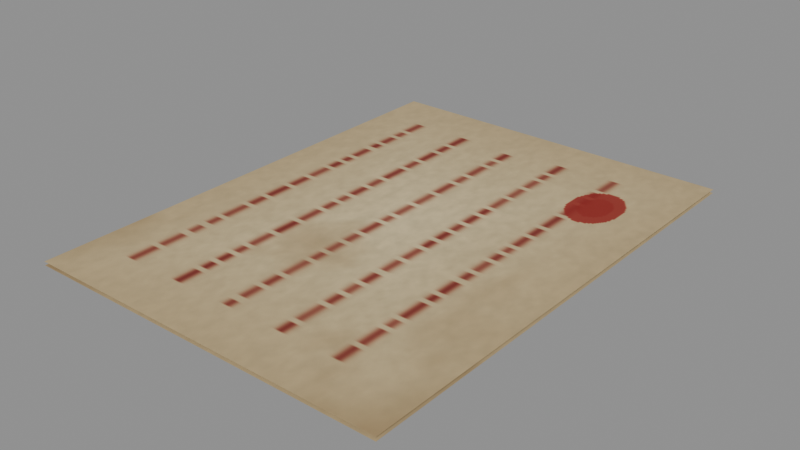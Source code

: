# Source: blood_contract.blend  (saved by Blender 4.2.66; exported with 4.5.12 LTS)
import bpy
from mathutils import Matrix  # noqa: F401  (used for matrix-valued properties, if any)

bpy.ops.wm.read_factory_settings(use_empty=True)
scene = bpy.context.scene
scene.name = 'Scene'

# ---- images (referenced by path relative to the original .blend; pixels are not part of the script)
import os
ASSET_DIR = os.environ.get("B2B_ASSET_DIR", "")  # directory of the original .blend (textures are referenced by path, not embedded)
HERE = os.path.dirname(os.path.abspath(__file__))  # packed textures are extracted next to this script under _unpacked/

def load_image(name, relpath, width, height, colorspace="sRGB"):
    """Load a texture the original file referenced (path relative to the .blend, or extracted next to this script)."""
    p = next((c for c in (os.path.join(HERE, relpath), os.path.join(ASSET_DIR, relpath)) if relpath and os.path.exists(c)), "")
    if p:
        img = bpy.data.images.load(p, check_existing=True)
        img.name = name
    else:  # same state as the original file: an image datablock whose file is absent (Cycles renders it pink)
        img = bpy.data.images.new(name, width, height)
        img.source = "FILE"
        img.filepath = "//" + (relpath or name)
    img.colorspace_settings.name = colorspace
    return img
img_t_doc_blood = load_image('t_doc_blood', '_unpacked/t_doc_blood.d9f45543.png', 256, 256, 'sRGB')

# ---- materials (node trees are filled in below, after node groups)
mat_m_docblood = bpy.data.materials.new('M_DocBlood')
mat_m_docblood.use_backface_culling = True

# ---- material node trees
mat_m_docblood.use_nodes = True; mat_m_docblood.node_tree.nodes.clear()
_N = mat_m_docblood.node_tree.nodes; _L = mat_m_docblood.node_tree.links
n0 = _N.new('ShaderNodeBsdfPrincipled'); n0.name = 'Principled BSDF'; n0.location = (10, 300)
n0.inputs[2].default_value = 0.9
n1 = _N.new('ShaderNodeOutputMaterial'); n1.name = 'Material Output'; n1.location = (300, 300)
n2 = _N.new('ShaderNodeTexImage'); n2.name = 'Image Texture'; n2.location = (-440, 210)
n2.label = 'BASE COLOR'
n2.image = img_t_doc_blood
_L.new(n0.outputs[0], n1.inputs[0])
_L.new(n2.outputs[0], n0.inputs[0])
n1.is_active_output = True

# ---- meshes
me_paper = bpy.data.meshes.new('Paper')
me_paper.from_pydata([(-0.15, 0.0, -0.2), (0.15, 0.0, -0.2), (0.15, 0.0, 0.2), (-0.15, 0.0, 0.2)], [], [(0, 1, 2), (0, 2, 3)])
_uv = me_paper.uv_layers.new(name='UVMap')
_uv.uv.foreach_set('vector', [0.0, 1.0, 1.0, 1.0, 1.0, 0.0, 0.0, 1.0, 1.0, 0.0, 0.0, 0.0])
me_paper.materials.append(mat_m_docblood)
me_paper.update()
me_paper.normals_split_custom_set([tuple(v) for v in zip(*[iter([0.0, -1.0, 0.0, 0.0, -1.0, 0.0, 0.0, -1.0, 0.0, 0.0, -1.0, 0.0, 0.0, -1.0, 0.0, 0.0, -1.0, 0.0])] * 3)])
me_paperb = bpy.data.meshes.new('PaperB')
me_paperb.from_pydata([(-0.15, 0.0, -0.2), (0.15, 0.0, -0.2), (0.15, 0.0, 0.2), (-0.15, 0.0, 0.2)], [], [(0, 1, 2), (0, 2, 3)])
_uv = me_paperb.uv_layers.new(name='UVMap')
_uv.uv.foreach_set('vector', [0.0, 1.0, 1.0, 1.0, 1.0, 0.0, 0.0, 1.0, 1.0, 0.0, 0.0, 0.0])
me_paperb.materials.append(mat_m_docblood)
me_paperb.update()
me_paperb.normals_split_custom_set([tuple(v) for v in zip(*[iter([0.0, -1.0, 0.0, 0.0, -1.0, 0.0, 0.0, -1.0, 0.0, 0.0, -1.0, 0.0, 0.0, -1.0, 0.0, 0.0, -1.0, 0.0])] * 3)])

# ---- objects
ob_blood_contract = bpy.data.objects.new('blood_contract', None)
ob_paper = bpy.data.objects.new('Paper', me_paper)
ob_paperb = bpy.data.objects.new('PaperB', me_paperb)

# ---- transforms, parenting, visibility, modifiers, constraints
ob_blood_contract.location = (0.0, 0.0, 0.0)
ob_blood_contract.rotation_mode = 'QUATERNION'
ob_blood_contract.rotation_quaternion = (1.0, 0.0, 0.0, 0.0)
ob_blood_contract.empty_display_size = 0.001
ob_paper.parent = ob_blood_contract
ob_paper.location = (0.0, 0.0, 0.005)
ob_paper.rotation_mode = 'QUATERNION'
ob_paper.rotation_quaternion = (0.7071, -0.7071, 0.0, 0.0)
ob_paperb.parent = ob_blood_contract
ob_paperb.location = (0.0, 0.0, 0.002)
ob_paperb.rotation_mode = 'QUATERNION'
ob_paperb.rotation_quaternion = (4.33e-17, -4.33e-17, 0.7071, 0.7071)

# ---- collection membership
scene.collection.objects.link(ob_blood_contract)
scene.collection.objects.link(ob_paper)
scene.collection.objects.link(ob_paperb)

# ---- scene / render settings (as saved in the file)
scene.frame_start = 1; scene.frame_end = 250; scene.frame_set(1)
scene.render.engine = 'BLENDER_EEVEE_NEXT'
bpy.context.view_layer.update()

# ---- added for rendering (the .blend has no active camera and no usable light): camera, sun + grey world if the file has none
cam_auto = bpy.data.cameras.new('AutoCamera')
cam_auto.lens = 50.0
cam_auto.sensor_width = 36.0
cam_auto.clip_end = 1000.0
ob_auto_camera = bpy.data.objects.new('AutoCamera', cam_auto)
scene.collection.objects.link(ob_auto_camera)
ob_auto_camera.location = (0.462621, -0.555145, 0.373597)
ob_auto_camera.rotation_euler = (1.09748, -7.21219e-08, 0.694738)
scene.camera = ob_auto_camera
light_auto_sun = bpy.data.lights.new('AutoSun', 'SUN')
light_auto_sun.energy = 3.0
light_auto_sun.angle = 0.0523599
ob_auto_sun = bpy.data.objects.new('AutoSun', light_auto_sun)
scene.collection.objects.link(ob_auto_sun)
ob_auto_sun.rotation_euler = (0.872665, 0.174533, 0.523599)
if scene.world is None:
    world_auto = bpy.data.worlds.new('AutoWorld')
    world_auto.color = (0.3, 0.3, 0.3)
    scene.world = world_auto
bpy.context.view_layer.update()
